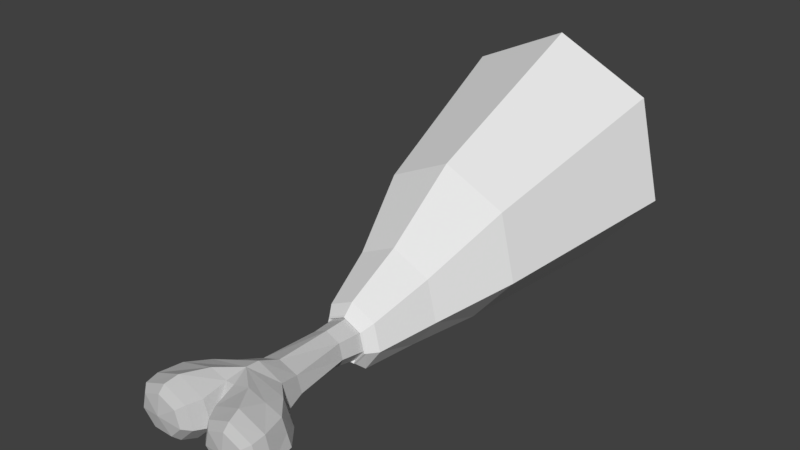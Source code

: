 # Source: SM_AnimalMeat_001.blend  (saved by Blender 2.79.0; exported with 4.5.12 LTS)
import bpy
from mathutils import Matrix  # noqa: F401  (used for matrix-valued properties, if any)

bpy.ops.wm.read_factory_settings(use_empty=True)
scene = bpy.context.scene
scene.name = 'Scene'

# ---- collections
col_collection_1 = bpy.data.collections.new('Collection 1'); scene.collection.children.link(col_collection_1)

# ---- materials (node trees are filled in below, after node groups)
mat_bone = bpy.data.materials.new('Bone')
mat_bone.alpha_threshold = 0.0
mat_bone.use_transparent_shadow = False
mat_bone.diffuse_color = (0.5596, 0.5596, 0.5596, 1.0)
mat_bone.specular_color = (0.723, 0.723, 0.723)
mat_bone.roughness = 0.5
mat_bone.specular_intensity = 0.1979
mat_bone.line_color = (0.0, 0.0, 0.0, 1.0)
mat_meat_bright = bpy.data.materials.new('Meat_Bright')
mat_meat_bright.alpha_threshold = 0.0
mat_meat_bright.use_transparent_shadow = False
mat_meat_bright.roughness = 0.5
mat_meat_dark = bpy.data.materials.new('Meat_Dark')
mat_meat_dark.alpha_threshold = 0.0
mat_meat_dark.use_transparent_shadow = False
mat_meat_dark.roughness = 0.5
mat_meat_skin = bpy.data.materials.new('Meat_Skin')
mat_meat_skin.alpha_threshold = 0.0
mat_meat_skin.use_transparent_shadow = False
mat_meat_skin.roughness = 0.5

# ---- material node trees

# ---- world
world_world = bpy.data.worlds.new('World'); scene.world = world_world
world_world.color = (0.05088, 0.05088, 0.05088)
world_world.use_sun_shadow = False
world_world.sun_shadow_jitter_overblur = 0.0
world_world.cycles.sampling_method = 'MANUAL'

# ---- meshes
me_circle = bpy.data.meshes.new('Circle')
me_circle.from_pydata([(-0.05808, 1.033, 4.484), (-0.4671, 0.8828, 4.484), (-0.5681, 0.5457, 4.484), (-0.2851, 0.2753, 4.484), (0.1689, 0.2753, 4.484), (0.452, 0.5457, 4.484), (0.351, 0.8828, 4.484), (0.1012, 0.2889, 3.292), (-0.4429, 0.5509, 3.292), (-0.06637, 1.023, 3.292), (0.3101, 0.5509, 3.292), (-0.2339, 0.2889, 3.292), (-0.3683, 0.8776, 3.292), (0.2356, 0.8776, 3.292), (-0.1071, 1.242, 5.205), (0.762, 1.016, 5.205), (0.9766, 0.5066, 5.205), (0.3752, 0.09841, 5.205), (-0.5894, 0.09841, 5.205), (-1.191, 0.5066, 5.205), (-0.9761, 1.016, 5.205), (-0.8668, 1.174, 6.349), (-0.3634, 0.9696, 6.349), (0.08045, 0.511, 6.349), (-0.5874, 0.1431, 6.349), (-1.146, 0.1431, 6.349), (-1.494, 0.511, 6.349), (-1.37, 0.9696, 6.349), (0.712, 1.174, 6.349), (1.215, 0.9696, 6.349), (1.34, 0.511, 6.349), (0.9913, 0.1431, 6.349), (0.4325, 0.1431, 6.349), (0.2086, 0.9696, 6.349), (-0.2258, 1.017, 6.078), (-0.8085, 1.249, 6.078), (-0.4851, 0.07578, 6.078), (-0.07741, 0.4947, 6.078), (-0.2353, 0.511, 6.349), (-1.132, 0.07578, 6.078), (-1.535, 0.4947, 6.078), (-1.391, 1.017, 6.078), (1.236, 1.017, 6.078), (0.6537, 1.249, 6.078), (1.38, 0.4947, 6.078), (0.9771, 0.07578, 6.078), (0.3303, 0.07578, 6.078), (0.07099, 1.017, 6.078), (-0.4886, 0.8854, 6.485), (-0.8667, 1.039, 6.485), (-0.3923, 0.541, 6.485), (-0.6568, 0.2647, 6.485), (-1.076, 0.2647, 6.485), (-1.338, 0.541, 6.485), (-1.245, 0.8855, 6.485), (1.09, 0.8855, 6.485), (0.7119, 1.039, 6.485), (1.183, 0.541, 6.485), (0.9216, 0.2647, 6.485), (0.502, 0.2647, 6.485), (0.3337, 0.8854, 6.485), (0.2375, 0.541, 6.485), (-0.9092, 1.135, 5.591), (1.051, 0.2994, 5.591), (0.1245, 0.2835, 5.591), (-0.547, 1.246, 5.591), (0.7799, 0.0842, 5.591), (-1.3, 1.016, 5.591), (-0.8662, 0.6316, 6.561), (1.212, 0.7472, 5.591), (0.7114, 0.6316, 6.561), (-0.3096, 0.2835, 5.591), (0.3619, 1.246, 5.591), (-1.39, 0.7671, 5.591), (1.115, 1.016, 5.591), (0.3779, 0.0842, 5.591), (-0.09258, 1.135, 5.591), (-0.9651, 0.0842, 5.591), (0.753, 1.126, 5.591), (-0.5631, 0.0842, 5.591), (-1.236, 0.2994, 5.591), (-0.1848, 1.135, 5.591), (1.301, 0.4987, 5.591), (-1.486, 0.4987, 5.591), (-0.0003363, 1.135, 5.591), (0.1946, 0.104, 4.918), (-0.4087, 0.104, 4.918), (0.4365, 0.9967, 4.918), (0.5707, 0.5013, 4.918), (-0.6506, 0.9967, 4.918), (-0.1071, 1.217, 4.918), (-0.7849, 0.5013, 4.918), (-0.3378, 0.9321, 2.839), (0.1948, 0.2642, 2.839), (0.4318, 0.5615, 2.839), (-0.1854, 0.2642, 2.839), (0.3472, 0.9321, 2.839), (-0.4224, 0.5615, 2.839), (0.004712, 1.097, 2.839), (-0.3768, 0.9642, 2.901), (0.2171, 0.2195, 2.901), (0.4813, 0.5509, 2.901), (-0.2068, 0.2195, 2.901), (0.387, 0.9642, 2.901), (-0.4711, 0.5509, 2.901), (0.005113, 1.148, 2.901), (-0.3986, 0.9809, 2.862), (0.2287, 0.1943, 2.862), (0.5079, 0.5444, 2.862), (-0.219, 0.1943, 2.862), (0.4083, 0.9809, 2.862), (-0.4982, 0.5444, 2.862), (0.00486, 1.175, 2.862), (-0.5094, 1.125, 2.68), (0.3095, 0.02959, 2.68), (0.6739, 0.5554, 2.68), (-0.275, 0.02959, 2.68), (0.5438, 1.125, 2.68), (-0.6395, 0.5554, 2.68), (0.01721, 1.379, 2.68), (-0.7974, 1.609, 1.479), (0.4573, 0.01634, 1.48), (1.016, 0.7355, 1.479), (-0.4383, 0.01633, 1.48), (0.8164, 1.609, 1.479), (-0.9967, 0.7355, 1.479), (0.009498, 1.997, 1.479), (-1.321, 2.536, -0.1139), (0.732, -0.001261, -0.1143), (1.646, 1.107, -0.1139), (-0.7334, -0.001263, -0.1143), (1.32, 2.536, -0.1139), (-1.647, 1.107, -0.1139), (-0.0007241, 3.171, -0.1139), (-2.04, 3.832, -4.045), (1.092, -0.04466, -4.046), (2.486, 1.653, -4.045), (-1.144, -0.04466, -4.046), (1.988, 3.832, -4.045), (-2.537, 1.653, -4.045), (-0.02598, 4.802, -4.045), (-1.662, 3.641, -4.046), (1.097, 0.1817, -4.046), (2.325, 1.721, -4.046), (-0.8721, 0.1817, -4.046), (1.886, 3.641, -4.046), (-2.1, 1.721, -4.046), (0.1124, 4.495, -4.046), (-1.552, 3.142, -4.043), (0.2346, 0.9018, -4.043), (1.03, 1.899, -4.043), (-1.041, 0.9018, -4.043), (0.746, 3.142, -4.043), (-1.836, 1.899, -4.043), (-0.4031, 3.696, -4.043), (-0.4031, 2.226, -4.043), (-0.08547, 2.154, -4.043), (-0.1484, 2.429, -4.043), (-0.4031, 2.552, -4.043), (-0.6579, 2.429, -4.043), (-0.7208, 2.154, -4.043), (-0.5445, 1.933, -4.043), (-0.2618, 1.933, -4.043)], [], [(6, 5, 10, 13), (1, 0, 9, 12), (3, 2, 8, 11), (5, 4, 7, 10), (0, 6, 13, 9), (2, 1, 12, 8), (4, 3, 11, 7), (86, 85, 17, 18), (88, 87, 15, 16), (90, 89, 20, 14), (91, 86, 18, 19), (85, 88, 16, 17), (87, 90, 14, 15), (89, 91, 19, 20), (37, 76, 81, 34), (32, 31, 58, 59), (39, 77, 79, 36), (37, 36, 79, 71), (17, 66, 75), (16, 63, 66, 17), (16, 82, 63), (19, 18, 77, 80), (24, 38, 50, 51), (40, 83, 80, 39), (20, 19, 83, 73), (41, 67, 73, 40), (16, 15, 74, 69), (44, 82, 69, 42), (37, 64, 75, 46), (17, 64, 71, 18), (37, 47, 84, 76), (47, 43, 72, 84), (35, 34, 81, 65), (41, 35, 65, 62), (14, 20, 67, 62), (14, 72, 78, 15), (42, 74, 78, 43), (21, 22, 34, 35), (22, 38, 37, 34), (38, 24, 36, 37), (24, 25, 39, 36), (25, 26, 40, 39), (26, 27, 41, 40), (27, 21, 35, 41), (28, 29, 42, 43), (29, 30, 44, 42), (30, 31, 45, 44), (31, 32, 46, 45), (33, 28, 43, 47), (23, 33, 47, 37), (32, 23, 37, 46), (53, 52, 68), (56, 60, 70), (25, 24, 51, 52), (28, 33, 60, 56), (26, 25, 52, 53), (33, 23, 61, 60), (27, 26, 53, 54), (23, 32, 59, 61), (21, 27, 54, 49), (29, 28, 56, 55), (22, 21, 49, 48), (30, 29, 55, 57), (38, 22, 48, 50), (31, 30, 57, 58), (65, 81, 14), (76, 84, 14), (60, 61, 70), (54, 53, 68), (61, 59, 70), (49, 54, 68), (55, 56, 70), (48, 49, 68), (57, 55, 70), (50, 48, 68), (58, 57, 70), (51, 50, 68), (59, 58, 70), (52, 51, 68), (75, 64, 17), (69, 74, 42), (73, 83, 40), (63, 82, 44, 45), (75, 66, 45, 46), (79, 77, 18), (81, 76, 14), (1, 2, 91, 89), (62, 67, 41), (78, 74, 15), (71, 79, 18), (66, 63, 45), (80, 77, 39), (80, 83, 19), (73, 67, 20), (69, 82, 16), (71, 64, 37), (84, 72, 14), (62, 65, 14), (78, 72, 43), (6, 0, 90, 87), (4, 5, 88, 85), (2, 3, 86, 91), (0, 1, 89, 90), (5, 6, 87, 88), (3, 4, 85, 86), (13, 10, 94, 96), (12, 9, 98, 92), (11, 8, 97, 95), (10, 7, 93, 94), (9, 13, 96, 98), (8, 12, 92, 97), (7, 11, 95, 93), (93, 95, 102, 100), (98, 96, 103, 105), (92, 98, 105, 99), (96, 94, 101, 103), (97, 92, 99, 104), (95, 97, 104, 102), (94, 93, 100, 101), (99, 105, 112, 106), (100, 102, 109, 107), (105, 103, 110, 112), (102, 104, 111, 109), (103, 101, 108, 110), (104, 99, 106, 111), (101, 100, 107, 108), (111, 106, 113, 118), (108, 107, 114, 115), (106, 112, 119, 113), (107, 109, 116, 114), (112, 110, 117, 119), (109, 111, 118, 116), (110, 108, 115, 117), (114, 116, 123, 121), (119, 117, 124, 126), (116, 118, 125, 123), (117, 115, 122, 124), (118, 113, 120, 125), (115, 114, 121, 122), (113, 119, 126, 120), (122, 121, 128, 129), (120, 126, 133, 127), (121, 123, 130, 128), (126, 124, 131, 133), (123, 125, 132, 130), (124, 122, 129, 131), (125, 120, 127, 132), (131, 129, 136, 138), (132, 127, 134, 139), (129, 128, 135, 136), (127, 133, 140, 134), (128, 130, 137, 135), (133, 131, 138, 140), (130, 132, 139, 137), (135, 137, 144, 142), (140, 138, 145, 147), (137, 139, 146, 144), (138, 136, 143, 145), (139, 134, 141, 146), (136, 135, 142, 143), (134, 140, 147, 141), (146, 141, 148, 153), (143, 142, 149, 150), (141, 147, 154, 148), (142, 144, 151, 149), (147, 145, 152, 154), (144, 146, 153, 151), (145, 143, 150, 152), (151, 153, 160, 161), (152, 150, 156, 157), (153, 148, 159, 160), (150, 149, 162, 156), (148, 154, 158, 159), (149, 151, 161, 162), (154, 152, 157, 158), (155, 157, 156), (155, 159, 158), (155, 161, 160), (155, 156, 162), (155, 158, 157), (155, 160, 159), (155, 162, 161)])
me_circle.polygons.foreach_set('material_index', [0, 0, 0, 0, 0, 0, 0, 0, 0, 0, 0, 0, 0, 0, 0, 0, 0, 0, 0, 0, 0, 0, 0, 0, 0, 0, 0, 0, 0, 0, 0, 0, 0, 0, 0, 0, 0, 0, 0, 0, 0, 0, 0, 0, 0, 0, 0, 0, 0, 0, 0, 0, 0, 0, 0, 0, 0, 0, 0, 0, 0, 0, 0, 0, 0, 0, 0, 0, 0, 0, 0, 0, 0, 0, 0, 0, 0, 0, 0, 0, 0, 0, 0, 0, 0, 0, 0, 0, 0, 0, 0, 0, 0, 0, 0, 0, 0, 0, 0, 0, 0, 0, 0, 0, 0, 0, 0, 0, 0, 0, 0, 0, 3, 3, 3, 3, 3, 3, 3, 3, 3, 3, 3, 3, 3, 3, 3, 3, 3, 3, 3, 3, 3, 3, 3, 3, 3, 3, 3, 3, 3, 3, 3, 3, 3, 3, 3, 3, 3, 3, 3, 3, 3, 3, 3, 3, 3, 3, 3, 3, 3, 2, 2, 2, 2, 2, 2, 2, 1, 1, 1, 1, 1, 1, 1, 0, 0, 0, 0, 0, 0, 0])
me_circle.materials.append(mat_bone)
me_circle.materials.append(mat_meat_bright)
me_circle.materials.append(mat_meat_dark)
me_circle.materials.append(mat_meat_skin)
me_circle.use_remesh_preserve_volume = False
me_circle.use_remesh_preserve_attributes = False
me_circle.use_mirror_vertex_groups = False
me_circle.update()

# ---- objects
ob_animal_bones = bpy.data.objects.new('Animal bones', me_circle)

# ---- transforms, parenting, visibility, modifiers, constraints
ob_animal_bones.location = (0.0, 0.0, 0.0)
ob_animal_bones.rotation_euler = (1.582, 1.532e-06, -0.006414)
ob_animal_bones.scale = (0.0438, 0.04333, 0.04337)
ob_animal_bones.lineart.crease_threshold = 0.0

# ---- collection membership
col_collection_1.objects.link(ob_animal_bones)

# ---- scene / render settings (as saved in the file)
scene.frame_start = 1; scene.frame_end = 250; scene.frame_set(163)
scene.render.engine = 'BLENDER_EEVEE_NEXT'
scene.render.resolution_percentage = 50
scene.render.dither_intensity = 0.0
scene.cycles.use_denoising = False
scene.cycles.samples = 128
scene.cycles.sampling_pattern = 'TABULATED_SOBOL'
scene.cycles.use_adaptive_sampling = False
scene.cycles.use_light_tree = False
scene.cycles.blur_glossy = 0.0
scene.cycles.sample_clamp_indirect = 0.0
scene.view_settings.view_transform = 'Standard'
bpy.context.view_layer.update()

# ---- added for rendering (the .blend has no active camera and no usable light): camera, sun
cam_auto = bpy.data.cameras.new('AutoCamera')
cam_auto.lens = 50.0
cam_auto.sensor_width = 36.0
cam_auto.clip_end = 1000.0
ob_auto_camera = bpy.data.objects.new('AutoCamera', cam_auto)
scene.collection.objects.link(ob_auto_camera)
ob_auto_camera.location = (0.514403, -0.674717, 0.515184)
ob_auto_camera.rotation_euler = (1.09748, -7.21219e-08, 0.694738)
scene.camera = ob_auto_camera
light_auto_sun = bpy.data.lights.new('AutoSun', 'SUN')
light_auto_sun.energy = 3.0
light_auto_sun.angle = 0.0523599
ob_auto_sun = bpy.data.objects.new('AutoSun', light_auto_sun)
scene.collection.objects.link(ob_auto_sun)
ob_auto_sun.rotation_euler = (0.872665, 0.174533, 0.523599)
bpy.context.view_layer.update()
